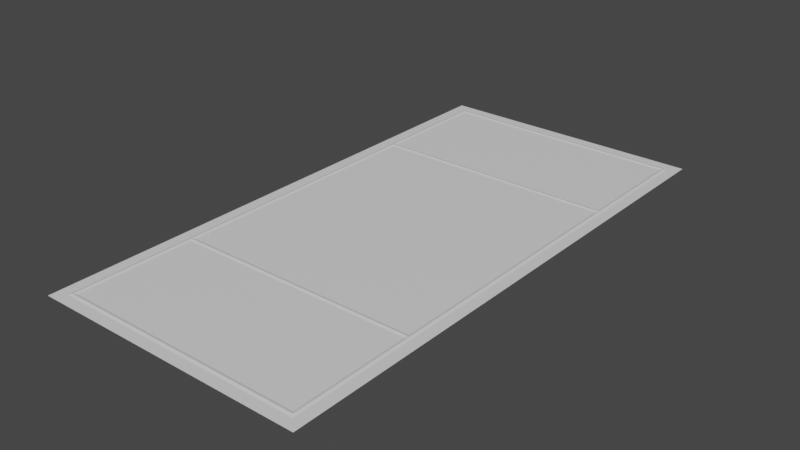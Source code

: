 # Source: Piso.blend  (saved by Blender 3.6.11; exported with 4.5.12 LTS)
import bpy
from mathutils import Matrix  # noqa: F401  (used for matrix-valued properties, if any)

bpy.ops.wm.read_factory_settings(use_empty=True)
scene = bpy.context.scene
scene.name = 'Scene'

# ---- materials (node trees are filled in below, after node groups)
mat_piso = bpy.data.materials.new('Piso')
mat_piso.alpha_threshold = 0.0
mat_piso.use_transparent_shadow = False
mat_piso.roughness = 0.5
mat_piso.line_color = (0.0, 0.0, 0.0, 1.0)
mat_l_mite = bpy.data.materials.new('Límite')
mat_l_mite.use_transparent_shadow = False

# ---- material node trees
mat_piso.use_nodes = True; mat_piso.node_tree.nodes.clear()
_N = mat_piso.node_tree.nodes; _L = mat_piso.node_tree.links
n0 = _N.new('ShaderNodeOutputMaterial'); n0.name = 'Material Output'; n0.location = (300, 300)
n1 = _N.new('ShaderNodeBsdfPrincipled'); n1.name = 'Principled BSDF'; n1.location = (10, 300)
n1.distribution = 'GGX'
n1.subsurface_method = 'RANDOM_WALK_SKIN'
n1.inputs[3].default_value = 1.45
n1.inputs[27].default_value = (0.0, 0.0, 0.0, 1.0)
n1.inputs[28].default_value = 1.0
_L.new(n1.outputs[0], n0.inputs[0])
n0.is_active_output = True
mat_l_mite.use_nodes = True; mat_l_mite.node_tree.nodes.clear()
_N = mat_l_mite.node_tree.nodes; _L = mat_l_mite.node_tree.links
n0 = _N.new('ShaderNodeBsdfPrincipled'); n0.name = 'BSDF Principista'; n0.location = (10, 300)
n0.distribution = 'GGX'
n0.subsurface_method = 'RANDOM_WALK_SKIN'
n0.inputs[3].default_value = 1.45
n0.inputs[27].default_value = (0.0, 0.0, 0.0, 1.0)
n0.inputs[28].default_value = 1.0
n1 = _N.new('ShaderNodeOutputMaterial'); n1.name = 'Material'; n1.location = (300, 300)
_L.new(n0.outputs[0], n1.inputs[0])
n1.is_active_output = True

# ---- world
world_world = bpy.data.worlds.new('World'); scene.world = world_world
world_world.use_nodes = True; world_world.node_tree.nodes.clear()
_N = world_world.node_tree.nodes; _L = world_world.node_tree.links
n0 = _N.new('ShaderNodeOutputWorld'); n0.name = 'World Output'; n0.location = (300, 300)
n1 = _N.new('ShaderNodeBackground'); n1.name = 'Background'; n1.location = (10, 300)
n1.inputs[0].default_value = (0.05088, 0.05088, 0.05088, 1.0)
_L.new(n1.outputs[0], n0.inputs[0])
n0.is_active_output = True
world_world.color = (0.05088, 0.05088, 0.05088)
world_world.use_sun_shadow = False
world_world.sun_shadow_jitter_overblur = 0.0

# ---- meshes
me_piso = bpy.data.meshes.new('Piso')
me_piso.from_pydata([(10.0, 20.0, 0.0), (10.0, -20.0, 0.0), (-10.0, 20.0, 0.0), (-10.0, -20.0, 0.0)], [], [(0, 2, 3, 1)])
_uv = me_piso.uv_layers.new(name='UVMap')
_uv.uv.foreach_set('vector', [0.0, 0.0, 0.0, 0.0, 0.0, 0.0, 0.0, 0.0])
me_piso.materials.append(mat_piso)
me_piso.use_mirror_x = True
me_piso.use_mirror_y = True
me_piso.use_mirror_vertex_groups = False
me_piso.update()
me_l_mite = bpy.data.meshes.new('Límite')
me_l_mite.from_pydata([(-9.2, -19.2, -7.451e-09), (-8.8, -18.8, -7.451e-09), (-9.2, 19.2, -7.451e-09), (-8.8, 18.8, -7.451e-09), (9.2, -19.2, -7.451e-09), (8.8, -18.8, -7.451e-09), (9.2, 19.2, -7.451e-09), (8.8, 18.8, -7.451e-09), (0.0, -19.2, -1.49e-08), (0.0, -18.8, -1.49e-08), (0.0, 19.2, -1.49e-08), (0.0, 18.8, -1.49e-08), (-9.2, -9.8, -7.451e-09), (-8.8, -9.8, -7.451e-09), (-9.2, 9.8, -7.451e-09), (-9.0, -9.8, 0.05), (-8.8, -10.2, -7.451e-09), (-9.2, -10.2, -7.451e-09), (0.0, -19.0, 0.05), (-8.8, 9.8, -7.451e-09), (0.0, -10.2, -1.49e-08), (0.0, -9.8, -1.49e-08), (-9.0, 9.8, 0.05), (-8.8, 10.2, -7.451e-09), (-9.2, 10.2, -7.451e-09), (-9.0, -19.0, 0.05), (-9.0, -10.2, 0.05), (-8.8, -10.0, 0.05), (-9.2, -10.0, -7.451e-09), (0.0, -10.0, 0.05), (-9.0, -10.0, 0.05), (0.0, 19.0, 0.05), (9.2, -9.8, -7.451e-09), (8.8, -9.8, -7.451e-09), (0.0, 10.2, -1.49e-08), (0.0, 9.8, -1.49e-08), (-9.0, 19.0, 0.05), (-9.0, 10.2, 0.05), (-8.8, 10.0, 0.05), (9.0, -9.8, 0.05), (8.8, -10.2, -7.451e-09), (-9.2, 10.0, -7.451e-09), (0.0, 10.0, 0.05), (9.2, -10.2, -7.451e-09), (-9.0, 10.0, 0.05), (9.2, 9.8, -7.451e-09), (8.8, 9.8, -7.451e-09), (9.0, 9.8, 0.05), (8.8, 10.2, -7.451e-09), (9.2, 10.2, -7.451e-09), (9.0, -19.0, 0.05), (9.0, -10.2, 0.05), (8.8, -10.0, 0.05), (9.2, -10.0, -7.451e-09), (9.0, -10.0, 0.05), (9.0, 19.0, 0.05), (9.0, 10.2, 0.05), (8.8, 10.0, 0.05), (9.2, 10.0, -7.451e-09), (9.0, 10.0, 0.05), (-9.2, 0.0, -7.451e-09), (-8.8, 0.0, -7.451e-09), (-9.0, 0.0, 0.05), (9.2, 0.0, -7.451e-09), (8.8, 0.0, -7.451e-09), (9.0, 0.0, 0.05)], [], [(62, 61, 19, 22), (53, 32, 39, 54), (55, 6, 10, 31), (25, 0, 8, 18), (6, 55, 56, 49), (62, 15, 13, 61), (65, 64, 33, 39), (5, 9, 18, 50), (52, 29, 20, 40), (25, 1, 16, 26), (30, 27, 13, 15), (59, 57, 46, 47), (27, 16, 20, 29), (63, 65, 39, 32), (50, 51, 40, 5), (24, 41, 44, 37), (55, 7, 48, 56), (28, 30, 15, 12), (0, 25, 26, 17), (43, 53, 54, 51), (4, 43, 51, 50), (1, 25, 18, 9), (60, 12, 15, 62), (56, 48, 57, 59), (60, 62, 22, 14), (33, 21, 29, 52), (17, 26, 30, 28), (36, 37, 23, 3), (50, 18, 8, 4), (13, 27, 29, 21), (26, 16, 27, 30), (19, 35, 42, 38), (3, 11, 31, 36), (54, 39, 33, 52), (57, 48, 34, 42), (51, 54, 52, 40), (41, 14, 22, 44), (7, 55, 31, 11), (65, 47, 46, 64), (46, 57, 42, 35), (38, 42, 34, 23), (44, 22, 19, 38), (63, 45, 47, 65), (37, 44, 38, 23), (49, 56, 59, 58), (2, 24, 37, 36), (58, 59, 47, 45), (36, 31, 10, 2)])
_uv = me_l_mite.uv_layers.new(name='MapaUV')
_uv.uv.foreach_set('vector', [0.5, 0.5, 1.0, 0.5, 1.0, 0.5, 0.5, 0.5, 0.0, 0.5, 0.0, 0.5, 0.5, 0.5, 0.5, 0.5, 0.5, 0.0, 0.0, 0.0, 0.0, 0.0, 0.5, 0.0, 0.5, 0.0, 0.0, 0.0, 0.0, 0.0, 0.5, 0.0, 0.0, 0.0, 0.5, 0.0, 0.5, 0.5, 0.0, 0.5, 0.5, 0.5, 0.5, 0.5, 1.0, 0.5, 1.0, 0.5, 0.5, 0.5, 1.0, 0.5, 1.0, 0.5, 0.5, 0.5, 1.0, 0.0, 1.0, 0.0, 0.5, 0.0, 0.5, 0.0, 1.0, 0.5, 1.0, 0.5, 1.0, 0.5, 1.0, 0.5, 0.5, 0.0, 1.0, 0.0, 1.0, 0.5, 0.5, 0.5, 0.5, 0.5, 1.0, 0.5, 1.0, 0.5, 0.5, 0.5, 0.5, 0.5, 1.0, 0.5, 1.0, 0.5, 0.5, 0.5, 1.0, 0.5, 1.0, 0.5, 1.0, 0.5, 1.0, 0.5, 0.0, 0.5, 0.5, 0.5, 0.5, 0.5, 0.0, 0.5, 0.5, 0.0, 0.5, 0.5, 1.0, 0.5, 1.0, 0.0, 0.0, 0.5, 0.0, 0.5, 0.5, 0.5, 0.5, 0.5, 0.5, 0.0, 1.0, 0.0, 1.0, 0.5, 0.5, 0.5, 0.0, 0.5, 0.5, 0.5, 0.5, 0.5, 0.0, 0.5, 0.0, 0.0, 0.5, 0.0, 0.5, 0.5, 0.0, 0.5, 0.0, 0.5, 0.0, 0.5, 0.5, 0.5, 0.5, 0.5, 0.0, 0.0, 0.0, 0.5, 0.5, 0.5, 0.5, 0.0, 1.0, 0.0, 0.5, 0.0, 0.5, 0.0, 1.0, 0.0, 0.0, 0.5, 0.0, 0.5, 0.5, 0.5, 0.5, 0.5, 0.5, 0.5, 1.0, 0.5, 1.0, 0.5, 0.5, 0.5, 0.0, 0.5, 0.5, 0.5, 0.5, 0.5, 0.0, 0.5, 1.0, 0.5, 1.0, 0.5, 1.0, 0.5, 1.0, 0.5, 0.0, 0.5, 0.5, 0.5, 0.5, 0.5, 0.0, 0.5, 0.5, 0.0, 0.5, 0.5, 1.0, 0.5, 1.0, 0.0, 0.5, 0.0, 0.5, 0.0, 0.0, 0.0, 0.0, 0.0, 1.0, 0.5, 1.0, 0.5, 1.0, 0.5, 1.0, 0.5, 0.5, 0.5, 1.0, 0.5, 1.0, 0.5, 0.5, 0.5, 1.0, 0.5, 1.0, 0.5, 1.0, 0.5, 1.0, 0.5, 1.0, 0.0, 1.0, 0.0, 0.5, 0.0, 0.5, 0.0, 0.5, 0.5, 0.5, 0.5, 1.0, 0.5, 1.0, 0.5, 1.0, 0.5, 1.0, 0.5, 1.0, 0.5, 1.0, 0.5, 0.5, 0.5, 0.5, 0.5, 1.0, 0.5, 1.0, 0.5, 0.0, 0.5, 0.0, 0.5, 0.5, 0.5, 0.5, 0.5, 1.0, 0.0, 0.5, 0.0, 0.5, 0.0, 1.0, 0.0, 0.5, 0.5, 0.5, 0.5, 1.0, 0.5, 1.0, 0.5, 1.0, 0.5, 1.0, 0.5, 1.0, 0.5, 1.0, 0.5, 1.0, 0.5, 1.0, 0.5, 1.0, 0.5, 1.0, 0.5, 0.5, 0.5, 0.5, 0.5, 1.0, 0.5, 1.0, 0.5, 0.0, 0.5, 0.0, 0.5, 0.5, 0.5, 0.5, 0.5, 0.5, 0.5, 0.5, 0.5, 1.0, 0.5, 1.0, 0.5, 0.0, 0.5, 0.5, 0.5, 0.5, 0.5, 0.0, 0.5, 0.0, 0.0, 0.0, 0.5, 0.5, 0.5, 0.5, 0.0, 0.0, 0.5, 0.5, 0.5, 0.5, 0.5, 0.0, 0.5, 0.5, 0.0, 0.5, 0.0, 0.0, 0.0, 0.0, 0.0])
me_l_mite.materials.append(mat_l_mite)
me_l_mite.update()

# ---- objects
ob_piso = bpy.data.objects.new('Piso', me_piso)
ob_l_mite = bpy.data.objects.new('Límite', me_l_mite)

# ---- transforms, parenting, visibility, modifiers, constraints
ob_piso.location = (0.0, 0.0, 0.0)
ob_piso.lock_rotations_4d = False
ob_piso.empty_display_type = 'ARROWS'
ob_piso.lineart.crease_threshold = 0.0
ob_piso.use_mesh_mirror_x = True
ob_piso.use_mesh_mirror_y = True
ob_l_mite.location = (0.0, 0.0, 0.0)

# ---- collection membership
scene.collection.objects.link(ob_piso)
scene.collection.objects.link(ob_l_mite)

# ---- scene / render settings (as saved in the file)
scene.frame_start = 1; scene.frame_end = 250; scene.frame_set(1)
scene.render.engine = 'BLENDER_EEVEE_NEXT'
scene.cycles.sampling_pattern = 'TABULATED_SOBOL'
scene.view_settings.view_transform = 'Filmic'
bpy.context.view_layer.update()

# ---- added for rendering (the .blend has no active camera and no usable light): camera, sun
cam_auto = bpy.data.cameras.new('AutoCamera')
cam_auto.lens = 50.0
cam_auto.sensor_width = 36.0
cam_auto.clip_end = 1000.0
ob_auto_camera = bpy.data.objects.new('AutoCamera', cam_auto)
scene.collection.objects.link(ob_auto_camera)
ob_auto_camera.location = (41.3773, -49.6528, 33.1269)
ob_auto_camera.rotation_euler = (1.09748, -7.21219e-08, 0.694738)
scene.camera = ob_auto_camera
light_auto_sun = bpy.data.lights.new('AutoSun', 'SUN')
light_auto_sun.energy = 3.0
light_auto_sun.angle = 0.0523599
ob_auto_sun = bpy.data.objects.new('AutoSun', light_auto_sun)
scene.collection.objects.link(ob_auto_sun)
ob_auto_sun.rotation_euler = (0.872665, 0.174533, 0.523599)
bpy.context.view_layer.update()

